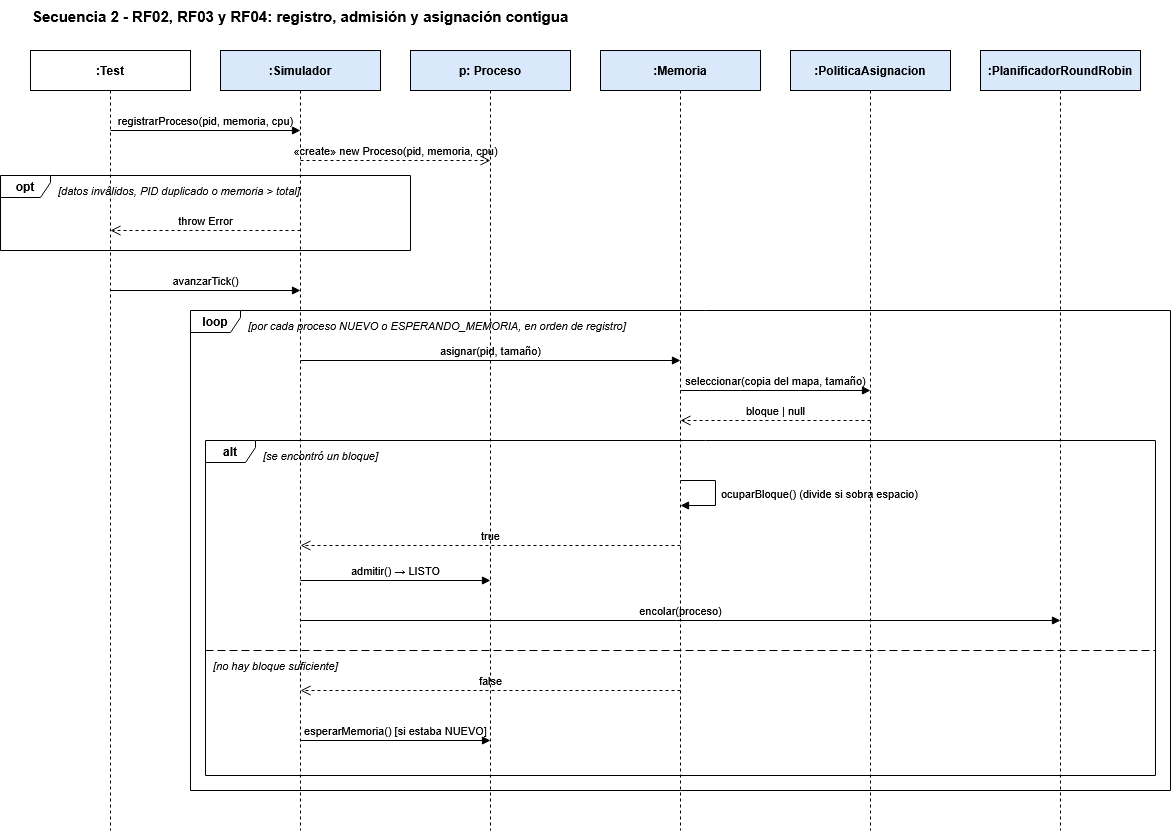

The diagram above was exported from draw.io. Its source (the exported page's mxGraphModel, read from the mxfile embedded in the PNG):
<mxGraphModel dx="2475" dy="2019" grid="1" gridSize="10" guides="1" tooltips="1" connect="1" arrows="1" fold="1" page="1" pageScale="1" pageWidth="827" pageHeight="1169" math="0" shadow="0">
  <root>
    <mxCell id="0" />
    <mxCell id="1" parent="0" />
    <mxCell id="kTqtKSicGT8KQ1zPuKnN-1" parent="1" style="text;html=1;fontStyle=1;fontSize=15;align=left;verticalAlign=top;" value="Secuencia 2 - RF02, RF03 y RF04: registro, admisión y asignación contigua" vertex="1">
      <mxGeometry height="30" width="900" x="20" y="-50" as="geometry" />
    </mxCell>
    <mxCell id="kTqtKSicGT8KQ1zPuKnN-2" parent="1" style="shape=umlLifeline;perimeter=lifelinePerimeter;whiteSpace=wrap;html=1;container=0;collapsible=0;recursiveResize=0;outlineConnect=0;size=40;fontStyle=1;fontSize=12;fillColor=#FFFFFF;strokeColor=#000000;" value=":Test" vertex="1">
      <mxGeometry height="780" width="160" x="20" as="geometry" />
    </mxCell>
    <mxCell id="kTqtKSicGT8KQ1zPuKnN-3" parent="1" style="shape=umlLifeline;perimeter=lifelinePerimeter;whiteSpace=wrap;html=1;container=0;collapsible=0;recursiveResize=0;outlineConnect=0;size=40;fontStyle=1;fontSize=12;fillColor=#dae8fc;strokeColor=#000000;" value=":Simulador" vertex="1">
      <mxGeometry height="780" width="160" x="210" as="geometry" />
    </mxCell>
    <mxCell id="kTqtKSicGT8KQ1zPuKnN-4" parent="1" style="shape=umlLifeline;perimeter=lifelinePerimeter;whiteSpace=wrap;html=1;container=0;collapsible=0;recursiveResize=0;outlineConnect=0;size=40;fontStyle=1;fontSize=12;fillColor=#dae8fc;strokeColor=#000000;" value="p: Proceso" vertex="1">
      <mxGeometry height="780" width="160" x="400" as="geometry" />
    </mxCell>
    <mxCell id="kTqtKSicGT8KQ1zPuKnN-5" parent="1" style="shape=umlLifeline;perimeter=lifelinePerimeter;whiteSpace=wrap;html=1;container=0;collapsible=0;recursiveResize=0;outlineConnect=0;size=40;fontStyle=1;fontSize=12;fillColor=#dae8fc;strokeColor=#000000;" value=":Memoria" vertex="1">
      <mxGeometry height="780" width="160" x="590" as="geometry" />
    </mxCell>
    <mxCell id="kTqtKSicGT8KQ1zPuKnN-6" parent="1" style="shape=umlLifeline;perimeter=lifelinePerimeter;whiteSpace=wrap;html=1;container=0;collapsible=0;recursiveResize=0;outlineConnect=0;size=40;fontStyle=1;fontSize=12;fillColor=#dae8fc;strokeColor=#000000;" value=":PoliticaAsignacion" vertex="1">
      <mxGeometry height="780" width="160" x="780" as="geometry" />
    </mxCell>
    <mxCell id="kTqtKSicGT8KQ1zPuKnN-7" parent="1" style="shape=umlLifeline;perimeter=lifelinePerimeter;whiteSpace=wrap;html=1;container=0;collapsible=0;recursiveResize=0;outlineConnect=0;size=40;fontStyle=1;fontSize=12;fillColor=#dae8fc;strokeColor=#000000;" value=":PlanificadorRoundRobin" vertex="1">
      <mxGeometry height="780" width="160" x="970" as="geometry" />
    </mxCell>
    <mxCell id="kTqtKSicGT8KQ1zPuKnN-8" edge="1" parent="1" style="html=1;verticalAlign=bottom;endArrow=block;endFill=1;fontSize=11;labelBackgroundColor=none;" value="registrarProceso(pid, memoria, cpu)">
      <mxGeometry relative="1" as="geometry">
        <mxPoint x="100" y="80" as="sourcePoint" />
        <mxPoint x="290" y="80" as="targetPoint" />
      </mxGeometry>
    </mxCell>
    <mxCell id="kTqtKSicGT8KQ1zPuKnN-9" edge="1" parent="1" style="html=1;verticalAlign=bottom;endArrow=open;dashed=1;endSize=8;fontSize=11;labelBackgroundColor=none;" value="«create» new Proceso(pid, memoria, cpu)">
      <mxGeometry relative="1" as="geometry">
        <mxPoint x="290" y="110" as="sourcePoint" />
        <mxPoint x="480" y="110" as="targetPoint" />
      </mxGeometry>
    </mxCell>
    <mxCell id="kTqtKSicGT8KQ1zPuKnN-10" parent="1" style="shape=umlFrame;whiteSpace=wrap;html=1;pointerEvents=0;width=50;height=22;fillColor=none;fontStyle=1;" value="opt" vertex="1">
      <mxGeometry height="75" width="410" x="-10" y="125" as="geometry" />
    </mxCell>
    <mxCell id="kTqtKSicGT8KQ1zPuKnN-11" parent="1" style="text;html=1;align=left;verticalAlign=top;fontSize=11;fontStyle=2;" value="[datos inválidos, PID duplicado o memoria &gt; total]" vertex="1">
      <mxGeometry height="20" width="340" x="46" y="127" as="geometry" />
    </mxCell>
    <mxCell id="kTqtKSicGT8KQ1zPuKnN-12" edge="1" parent="1" style="html=1;verticalAlign=bottom;endArrow=open;endSize=8;dashed=1;fontSize=11;labelBackgroundColor=none;" value="throw Error">
      <mxGeometry relative="1" as="geometry">
        <mxPoint x="290" y="180" as="sourcePoint" />
        <mxPoint x="100" y="180" as="targetPoint" />
      </mxGeometry>
    </mxCell>
    <mxCell id="kTqtKSicGT8KQ1zPuKnN-13" edge="1" parent="1" style="html=1;verticalAlign=bottom;endArrow=block;endFill=1;fontSize=11;labelBackgroundColor=none;" value="avanzarTick()">
      <mxGeometry relative="1" as="geometry">
        <mxPoint x="100" y="240" as="sourcePoint" />
        <mxPoint x="290" y="240" as="targetPoint" />
      </mxGeometry>
    </mxCell>
    <mxCell id="kTqtKSicGT8KQ1zPuKnN-14" parent="1" style="shape=umlFrame;whiteSpace=wrap;html=1;pointerEvents=0;width=50;height=22;fillColor=none;fontStyle=1;" value="loop" vertex="1">
      <mxGeometry height="480" width="980" x="180" y="260" as="geometry" />
    </mxCell>
    <mxCell id="kTqtKSicGT8KQ1zPuKnN-15" parent="1" style="text;html=1;align=left;verticalAlign=top;fontSize=11;fontStyle=2;" value="[por cada proceso NUEVO o ESPERANDO_MEMORIA, en orden de registro]" vertex="1">
      <mxGeometry height="20" width="910" x="236" y="262" as="geometry" />
    </mxCell>
    <mxCell id="kTqtKSicGT8KQ1zPuKnN-16" edge="1" parent="1" style="html=1;verticalAlign=bottom;endArrow=block;endFill=1;fontSize=11;labelBackgroundColor=none;" value="asignar(pid, tamaño)">
      <mxGeometry relative="1" as="geometry">
        <mxPoint x="290" y="310" as="sourcePoint" />
        <mxPoint x="670" y="310" as="targetPoint" />
      </mxGeometry>
    </mxCell>
    <mxCell id="kTqtKSicGT8KQ1zPuKnN-17" edge="1" parent="1" style="html=1;verticalAlign=bottom;endArrow=block;endFill=1;fontSize=11;labelBackgroundColor=none;" value="seleccionar(copia del mapa, tamaño)">
      <mxGeometry relative="1" as="geometry">
        <mxPoint x="670" y="340" as="sourcePoint" />
        <mxPoint x="860" y="340" as="targetPoint" />
      </mxGeometry>
    </mxCell>
    <mxCell id="kTqtKSicGT8KQ1zPuKnN-18" edge="1" parent="1" style="html=1;verticalAlign=bottom;endArrow=open;endSize=8;dashed=1;fontSize=11;labelBackgroundColor=none;" value="bloque | null">
      <mxGeometry relative="1" as="geometry">
        <mxPoint x="860" y="370" as="sourcePoint" />
        <mxPoint x="670" y="370" as="targetPoint" />
      </mxGeometry>
    </mxCell>
    <mxCell id="kTqtKSicGT8KQ1zPuKnN-19" parent="1" style="shape=umlFrame;whiteSpace=wrap;html=1;pointerEvents=0;width=50;height=22;fillColor=none;fontStyle=1;" value="alt" vertex="1">
      <mxGeometry height="335" width="950" x="195" y="390" as="geometry" />
    </mxCell>
    <mxCell id="kTqtKSicGT8KQ1zPuKnN-20" parent="1" style="text;html=1;align=left;verticalAlign=top;fontSize=11;fontStyle=2;" value="[se encontró un bloque]" vertex="1">
      <mxGeometry height="20" width="880" x="251" y="392" as="geometry" />
    </mxCell>
    <mxCell id="kTqtKSicGT8KQ1zPuKnN-21" edge="1" parent="1" style="endArrow=none;dashed=1;html=1;dashPattern=8 4;" value="">
      <mxGeometry relative="1" as="geometry">
        <mxPoint x="195" y="600" as="sourcePoint" />
        <mxPoint x="1145" y="600" as="targetPoint" />
      </mxGeometry>
    </mxCell>
    <mxCell id="kTqtKSicGT8KQ1zPuKnN-22" parent="1" style="text;html=1;align=left;verticalAlign=top;fontSize=11;fontStyle=2;" value="[no hay bloque suficiente]" vertex="1">
      <mxGeometry height="20" width="880" x="201" y="602" as="geometry" />
    </mxCell>
    <mxCell id="kTqtKSicGT8KQ1zPuKnN-23" edge="1" parent="1" style="html=1;align=left;spacingLeft=4;endArrow=block;endFill=1;fontSize=11;labelBackgroundColor=none;rounded=0;" value="ocuparBloque()  (divide si sobra espacio)">
      <mxGeometry relative="1" as="geometry">
        <Array as="points">
          <mxPoint x="705" y="430" />
          <mxPoint x="705" y="455" />
        </Array>
        <mxPoint x="670" y="430" as="sourcePoint" />
        <mxPoint x="670" y="455" as="targetPoint" />
      </mxGeometry>
    </mxCell>
    <mxCell id="kTqtKSicGT8KQ1zPuKnN-24" edge="1" parent="1" style="html=1;verticalAlign=bottom;endArrow=open;endSize=8;dashed=1;fontSize=11;labelBackgroundColor=none;" value="true">
      <mxGeometry relative="1" as="geometry">
        <mxPoint x="670" y="495" as="sourcePoint" />
        <mxPoint x="290" y="495" as="targetPoint" />
      </mxGeometry>
    </mxCell>
    <mxCell id="kTqtKSicGT8KQ1zPuKnN-25" edge="1" parent="1" style="html=1;verticalAlign=bottom;endArrow=block;endFill=1;fontSize=11;labelBackgroundColor=none;" value="admitir()  → LISTO">
      <mxGeometry relative="1" as="geometry">
        <mxPoint x="290" y="530" as="sourcePoint" />
        <mxPoint x="480" y="530" as="targetPoint" />
      </mxGeometry>
    </mxCell>
    <mxCell id="kTqtKSicGT8KQ1zPuKnN-26" edge="1" parent="1" style="html=1;verticalAlign=bottom;endArrow=block;endFill=1;fontSize=11;labelBackgroundColor=none;" value="encolar(proceso)">
      <mxGeometry relative="1" as="geometry">
        <mxPoint x="290" y="570" as="sourcePoint" />
        <mxPoint x="1050" y="570" as="targetPoint" />
      </mxGeometry>
    </mxCell>
    <mxCell id="kTqtKSicGT8KQ1zPuKnN-27" edge="1" parent="1" style="html=1;verticalAlign=bottom;endArrow=open;endSize=8;dashed=1;fontSize=11;labelBackgroundColor=none;" value="false">
      <mxGeometry relative="1" as="geometry">
        <mxPoint x="670" y="640" as="sourcePoint" />
        <mxPoint x="290" y="640" as="targetPoint" />
      </mxGeometry>
    </mxCell>
    <mxCell id="kTqtKSicGT8KQ1zPuKnN-28" edge="1" parent="1" style="html=1;verticalAlign=bottom;endArrow=block;endFill=1;fontSize=11;labelBackgroundColor=none;" value="esperarMemoria()  [si estaba NUEVO]">
      <mxGeometry relative="1" as="geometry">
        <mxPoint x="290" y="690" as="sourcePoint" />
        <mxPoint x="480" y="690" as="targetPoint" />
      </mxGeometry>
    </mxCell>
  </root>
</mxGraphModel>